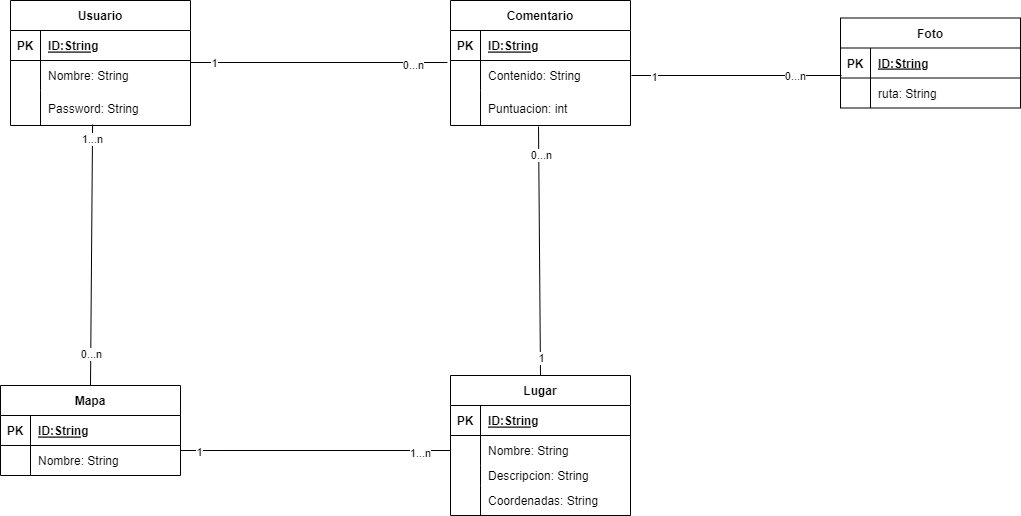

The diagram above was exported from draw.io. Its source (the exported page's mxGraphModel, read from the mxfile embedded in the PNG):
<mxGraphModel dx="2261" dy="1908" grid="1" gridSize="10" guides="1" tooltips="1" connect="1" arrows="1" fold="1" page="1" pageScale="1" pageWidth="827" pageHeight="1169" math="0" shadow="0">
  <root>
    <mxCell id="0" />
    <mxCell id="1" parent="0" />
    <mxCell id="lE4-OC-kXLV-tMBB_HM0-15" value="Lugar" style="shape=table;startSize=30;container=1;collapsible=1;childLayout=tableLayout;fixedRows=1;rowLines=0;fontStyle=1;align=center;resizeLast=1;" parent="1" vertex="1">
      <mxGeometry x="370" y="270" width="180" height="140" as="geometry" />
    </mxCell>
    <mxCell id="lE4-OC-kXLV-tMBB_HM0-16" value="" style="shape=tableRow;horizontal=0;startSize=0;swimlaneHead=0;swimlaneBody=0;fillColor=none;collapsible=0;dropTarget=0;points=[[0,0.5],[1,0.5]];portConstraint=eastwest;top=0;left=0;right=0;bottom=1;" parent="lE4-OC-kXLV-tMBB_HM0-15" vertex="1">
      <mxGeometry y="30" width="180" height="30" as="geometry" />
    </mxCell>
    <mxCell id="lE4-OC-kXLV-tMBB_HM0-17" value="PK" style="shape=partialRectangle;connectable=0;fillColor=none;top=0;left=0;bottom=0;right=0;fontStyle=1;overflow=hidden;" parent="lE4-OC-kXLV-tMBB_HM0-16" vertex="1">
      <mxGeometry width="30" height="30" as="geometry">
        <mxRectangle width="30" height="30" as="alternateBounds" />
      </mxGeometry>
    </mxCell>
    <mxCell id="lE4-OC-kXLV-tMBB_HM0-18" value="ID:String" style="shape=partialRectangle;connectable=0;fillColor=none;top=0;left=0;bottom=0;right=0;align=left;spacingLeft=6;fontStyle=5;overflow=hidden;" parent="lE4-OC-kXLV-tMBB_HM0-16" vertex="1">
      <mxGeometry x="30" width="150" height="30" as="geometry">
        <mxRectangle width="150" height="30" as="alternateBounds" />
      </mxGeometry>
    </mxCell>
    <mxCell id="lE4-OC-kXLV-tMBB_HM0-19" value="" style="shape=tableRow;horizontal=0;startSize=0;swimlaneHead=0;swimlaneBody=0;fillColor=none;collapsible=0;dropTarget=0;points=[[0,0.5],[1,0.5]];portConstraint=eastwest;top=0;left=0;right=0;bottom=0;" parent="lE4-OC-kXLV-tMBB_HM0-15" vertex="1">
      <mxGeometry y="60" width="180" height="30" as="geometry" />
    </mxCell>
    <mxCell id="lE4-OC-kXLV-tMBB_HM0-20" value="" style="shape=partialRectangle;connectable=0;fillColor=none;top=0;left=0;bottom=0;right=0;editable=1;overflow=hidden;" parent="lE4-OC-kXLV-tMBB_HM0-19" vertex="1">
      <mxGeometry width="30" height="30" as="geometry">
        <mxRectangle width="30" height="30" as="alternateBounds" />
      </mxGeometry>
    </mxCell>
    <mxCell id="lE4-OC-kXLV-tMBB_HM0-21" value="Nombre: String" style="shape=partialRectangle;connectable=0;fillColor=none;top=0;left=0;bottom=0;right=0;align=left;spacingLeft=6;overflow=hidden;" parent="lE4-OC-kXLV-tMBB_HM0-19" vertex="1">
      <mxGeometry x="30" width="150" height="30" as="geometry">
        <mxRectangle width="150" height="30" as="alternateBounds" />
      </mxGeometry>
    </mxCell>
    <mxCell id="lE4-OC-kXLV-tMBB_HM0-22" value="" style="shape=tableRow;horizontal=0;startSize=0;swimlaneHead=0;swimlaneBody=0;fillColor=none;collapsible=0;dropTarget=0;points=[[0,0.5],[1,0.5]];portConstraint=eastwest;top=0;left=0;right=0;bottom=0;" parent="lE4-OC-kXLV-tMBB_HM0-15" vertex="1">
      <mxGeometry y="90" width="180" height="20" as="geometry" />
    </mxCell>
    <mxCell id="lE4-OC-kXLV-tMBB_HM0-23" value="" style="shape=partialRectangle;connectable=0;fillColor=none;top=0;left=0;bottom=0;right=0;editable=1;overflow=hidden;" parent="lE4-OC-kXLV-tMBB_HM0-22" vertex="1">
      <mxGeometry width="30" height="20" as="geometry">
        <mxRectangle width="30" height="20" as="alternateBounds" />
      </mxGeometry>
    </mxCell>
    <mxCell id="lE4-OC-kXLV-tMBB_HM0-24" value="Descripcion: String" style="shape=partialRectangle;connectable=0;fillColor=none;top=0;left=0;bottom=0;right=0;align=left;spacingLeft=6;overflow=hidden;" parent="lE4-OC-kXLV-tMBB_HM0-22" vertex="1">
      <mxGeometry x="30" width="150" height="20" as="geometry">
        <mxRectangle width="150" height="20" as="alternateBounds" />
      </mxGeometry>
    </mxCell>
    <mxCell id="lE4-OC-kXLV-tMBB_HM0-25" value="" style="shape=tableRow;horizontal=0;startSize=0;swimlaneHead=0;swimlaneBody=0;fillColor=none;collapsible=0;dropTarget=0;points=[[0,0.5],[1,0.5]];portConstraint=eastwest;top=0;left=0;right=0;bottom=0;" parent="lE4-OC-kXLV-tMBB_HM0-15" vertex="1">
      <mxGeometry y="110" width="180" height="30" as="geometry" />
    </mxCell>
    <mxCell id="lE4-OC-kXLV-tMBB_HM0-26" value="" style="shape=partialRectangle;connectable=0;fillColor=none;top=0;left=0;bottom=0;right=0;editable=1;overflow=hidden;" parent="lE4-OC-kXLV-tMBB_HM0-25" vertex="1">
      <mxGeometry width="30" height="30" as="geometry">
        <mxRectangle width="30" height="30" as="alternateBounds" />
      </mxGeometry>
    </mxCell>
    <mxCell id="lE4-OC-kXLV-tMBB_HM0-27" value="Coordenadas: String" style="shape=partialRectangle;connectable=0;fillColor=none;top=0;left=0;bottom=0;right=0;align=left;spacingLeft=6;overflow=hidden;" parent="lE4-OC-kXLV-tMBB_HM0-25" vertex="1">
      <mxGeometry x="30" width="150" height="30" as="geometry">
        <mxRectangle width="150" height="30" as="alternateBounds" />
      </mxGeometry>
    </mxCell>
    <mxCell id="lE4-OC-kXLV-tMBB_HM0-28" value="" style="shape=tableRow;horizontal=0;startSize=0;swimlaneHead=0;swimlaneBody=0;fillColor=none;collapsible=0;dropTarget=0;points=[[0,0.5],[1,0.5]];portConstraint=eastwest;top=0;left=0;right=0;bottom=0;" parent="1" vertex="1">
      <mxGeometry x="370" y="20" width="180" height="30" as="geometry" />
    </mxCell>
    <mxCell id="lE4-OC-kXLV-tMBB_HM0-29" value="" style="shape=partialRectangle;connectable=0;fillColor=none;top=0;left=0;bottom=0;right=0;editable=1;overflow=hidden;" parent="lE4-OC-kXLV-tMBB_HM0-28" vertex="1">
      <mxGeometry width="30" height="30" as="geometry">
        <mxRectangle width="30" height="30" as="alternateBounds" />
      </mxGeometry>
    </mxCell>
    <mxCell id="lE4-OC-kXLV-tMBB_HM0-31" value="Mapa" style="shape=table;startSize=30;container=1;collapsible=1;childLayout=tableLayout;fixedRows=1;rowLines=0;fontStyle=1;align=center;resizeLast=1;" parent="1" vertex="1">
      <mxGeometry x="-80" y="280" width="180" height="90" as="geometry" />
    </mxCell>
    <mxCell id="lE4-OC-kXLV-tMBB_HM0-32" value="" style="shape=tableRow;horizontal=0;startSize=0;swimlaneHead=0;swimlaneBody=0;fillColor=none;collapsible=0;dropTarget=0;points=[[0,0.5],[1,0.5]];portConstraint=eastwest;top=0;left=0;right=0;bottom=1;" parent="lE4-OC-kXLV-tMBB_HM0-31" vertex="1">
      <mxGeometry y="30" width="180" height="30" as="geometry" />
    </mxCell>
    <mxCell id="lE4-OC-kXLV-tMBB_HM0-33" value="PK" style="shape=partialRectangle;connectable=0;fillColor=none;top=0;left=0;bottom=0;right=0;fontStyle=1;overflow=hidden;" parent="lE4-OC-kXLV-tMBB_HM0-32" vertex="1">
      <mxGeometry width="30" height="30" as="geometry">
        <mxRectangle width="30" height="30" as="alternateBounds" />
      </mxGeometry>
    </mxCell>
    <mxCell id="lE4-OC-kXLV-tMBB_HM0-34" value="ID:String" style="shape=partialRectangle;connectable=0;fillColor=none;top=0;left=0;bottom=0;right=0;align=left;spacingLeft=6;fontStyle=5;overflow=hidden;" parent="lE4-OC-kXLV-tMBB_HM0-32" vertex="1">
      <mxGeometry x="30" width="150" height="30" as="geometry">
        <mxRectangle width="150" height="30" as="alternateBounds" />
      </mxGeometry>
    </mxCell>
    <mxCell id="lE4-OC-kXLV-tMBB_HM0-35" value="" style="shape=tableRow;horizontal=0;startSize=0;swimlaneHead=0;swimlaneBody=0;fillColor=none;collapsible=0;dropTarget=0;points=[[0,0.5],[1,0.5]];portConstraint=eastwest;top=0;left=0;right=0;bottom=0;" parent="lE4-OC-kXLV-tMBB_HM0-31" vertex="1">
      <mxGeometry y="60" width="180" height="30" as="geometry" />
    </mxCell>
    <mxCell id="lE4-OC-kXLV-tMBB_HM0-36" value="" style="shape=partialRectangle;connectable=0;fillColor=none;top=0;left=0;bottom=0;right=0;editable=1;overflow=hidden;" parent="lE4-OC-kXLV-tMBB_HM0-35" vertex="1">
      <mxGeometry width="30" height="30" as="geometry">
        <mxRectangle width="30" height="30" as="alternateBounds" />
      </mxGeometry>
    </mxCell>
    <mxCell id="lE4-OC-kXLV-tMBB_HM0-37" value="Nombre: String" style="shape=partialRectangle;connectable=0;fillColor=none;top=0;left=0;bottom=0;right=0;align=left;spacingLeft=6;overflow=hidden;" parent="lE4-OC-kXLV-tMBB_HM0-35" vertex="1">
      <mxGeometry x="30" width="150" height="30" as="geometry">
        <mxRectangle width="150" height="30" as="alternateBounds" />
      </mxGeometry>
    </mxCell>
    <mxCell id="lE4-OC-kXLV-tMBB_HM0-44" value="" style="shape=tableRow;horizontal=0;startSize=0;swimlaneHead=0;swimlaneBody=0;fillColor=none;collapsible=0;dropTarget=0;points=[[0,0.5],[1,0.5]];portConstraint=eastwest;top=0;left=0;right=0;bottom=0;" parent="1" vertex="1">
      <mxGeometry x="630" y="230" width="180" height="30" as="geometry" />
    </mxCell>
    <mxCell id="lE4-OC-kXLV-tMBB_HM0-45" value="" style="shape=partialRectangle;connectable=0;fillColor=none;top=0;left=0;bottom=0;right=0;editable=1;overflow=hidden;" parent="lE4-OC-kXLV-tMBB_HM0-44" vertex="1">
      <mxGeometry width="30" height="30" as="geometry">
        <mxRectangle width="30" height="30" as="alternateBounds" />
      </mxGeometry>
    </mxCell>
    <mxCell id="lE4-OC-kXLV-tMBB_HM0-46" value="Usuario" style="shape=table;startSize=30;container=1;collapsible=1;childLayout=tableLayout;fixedRows=1;rowLines=0;fontStyle=1;align=center;resizeLast=1;" parent="1" vertex="1">
      <mxGeometry x="-70" y="-105" width="180" height="125" as="geometry" />
    </mxCell>
    <mxCell id="lE4-OC-kXLV-tMBB_HM0-47" value="" style="shape=tableRow;horizontal=0;startSize=0;swimlaneHead=0;swimlaneBody=0;fillColor=none;collapsible=0;dropTarget=0;points=[[0,0.5],[1,0.5]];portConstraint=eastwest;top=0;left=0;right=0;bottom=1;" parent="lE4-OC-kXLV-tMBB_HM0-46" vertex="1">
      <mxGeometry y="30" width="180" height="30" as="geometry" />
    </mxCell>
    <mxCell id="lE4-OC-kXLV-tMBB_HM0-48" value="PK" style="shape=partialRectangle;connectable=0;fillColor=none;top=0;left=0;bottom=0;right=0;fontStyle=1;overflow=hidden;" parent="lE4-OC-kXLV-tMBB_HM0-47" vertex="1">
      <mxGeometry width="30" height="30" as="geometry">
        <mxRectangle width="30" height="30" as="alternateBounds" />
      </mxGeometry>
    </mxCell>
    <mxCell id="lE4-OC-kXLV-tMBB_HM0-49" value="ID:String" style="shape=partialRectangle;connectable=0;fillColor=none;top=0;left=0;bottom=0;right=0;align=left;spacingLeft=6;fontStyle=5;overflow=hidden;" parent="lE4-OC-kXLV-tMBB_HM0-47" vertex="1">
      <mxGeometry x="30" width="150" height="30" as="geometry">
        <mxRectangle width="150" height="30" as="alternateBounds" />
      </mxGeometry>
    </mxCell>
    <mxCell id="lE4-OC-kXLV-tMBB_HM0-50" value="" style="shape=tableRow;horizontal=0;startSize=0;swimlaneHead=0;swimlaneBody=0;fillColor=none;collapsible=0;dropTarget=0;points=[[0,0.5],[1,0.5]];portConstraint=eastwest;top=0;left=0;right=0;bottom=0;" parent="lE4-OC-kXLV-tMBB_HM0-46" vertex="1">
      <mxGeometry y="60" width="180" height="30" as="geometry" />
    </mxCell>
    <mxCell id="lE4-OC-kXLV-tMBB_HM0-51" value="" style="shape=partialRectangle;connectable=0;fillColor=none;top=0;left=0;bottom=0;right=0;editable=1;overflow=hidden;" parent="lE4-OC-kXLV-tMBB_HM0-50" vertex="1">
      <mxGeometry width="30" height="30" as="geometry">
        <mxRectangle width="30" height="30" as="alternateBounds" />
      </mxGeometry>
    </mxCell>
    <mxCell id="lE4-OC-kXLV-tMBB_HM0-52" value="Nombre: String" style="shape=partialRectangle;connectable=0;fillColor=none;top=0;left=0;bottom=0;right=0;align=left;spacingLeft=6;overflow=hidden;" parent="lE4-OC-kXLV-tMBB_HM0-50" vertex="1">
      <mxGeometry x="30" width="150" height="30" as="geometry">
        <mxRectangle width="150" height="30" as="alternateBounds" />
      </mxGeometry>
    </mxCell>
    <mxCell id="lE4-OC-kXLV-tMBB_HM0-53" value="" style="shape=tableRow;horizontal=0;startSize=0;swimlaneHead=0;swimlaneBody=0;fillColor=none;collapsible=0;dropTarget=0;points=[[0,0.5],[1,0.5]];portConstraint=eastwest;top=0;left=0;right=0;bottom=0;" parent="lE4-OC-kXLV-tMBB_HM0-46" vertex="1">
      <mxGeometry y="90" width="180" height="35" as="geometry" />
    </mxCell>
    <mxCell id="lE4-OC-kXLV-tMBB_HM0-54" value="" style="shape=partialRectangle;connectable=0;fillColor=none;top=0;left=0;bottom=0;right=0;editable=1;overflow=hidden;" parent="lE4-OC-kXLV-tMBB_HM0-53" vertex="1">
      <mxGeometry width="30" height="35" as="geometry">
        <mxRectangle width="30" height="35" as="alternateBounds" />
      </mxGeometry>
    </mxCell>
    <mxCell id="lE4-OC-kXLV-tMBB_HM0-55" value="Password: String" style="shape=partialRectangle;connectable=0;fillColor=none;top=0;left=0;bottom=0;right=0;align=left;spacingLeft=6;overflow=hidden;" parent="lE4-OC-kXLV-tMBB_HM0-53" vertex="1">
      <mxGeometry x="30" width="150" height="35" as="geometry">
        <mxRectangle width="150" height="35" as="alternateBounds" />
      </mxGeometry>
    </mxCell>
    <mxCell id="lE4-OC-kXLV-tMBB_HM0-59" value="Comentario" style="shape=table;startSize=30;container=1;collapsible=1;childLayout=tableLayout;fixedRows=1;rowLines=0;fontStyle=1;align=center;resizeLast=1;" parent="1" vertex="1">
      <mxGeometry x="370" y="-105" width="180" height="125" as="geometry" />
    </mxCell>
    <mxCell id="lE4-OC-kXLV-tMBB_HM0-60" value="" style="shape=tableRow;horizontal=0;startSize=0;swimlaneHead=0;swimlaneBody=0;fillColor=none;collapsible=0;dropTarget=0;points=[[0,0.5],[1,0.5]];portConstraint=eastwest;top=0;left=0;right=0;bottom=1;" parent="lE4-OC-kXLV-tMBB_HM0-59" vertex="1">
      <mxGeometry y="30" width="180" height="30" as="geometry" />
    </mxCell>
    <mxCell id="lE4-OC-kXLV-tMBB_HM0-61" value="PK" style="shape=partialRectangle;connectable=0;fillColor=none;top=0;left=0;bottom=0;right=0;fontStyle=1;overflow=hidden;" parent="lE4-OC-kXLV-tMBB_HM0-60" vertex="1">
      <mxGeometry width="30" height="30" as="geometry">
        <mxRectangle width="30" height="30" as="alternateBounds" />
      </mxGeometry>
    </mxCell>
    <mxCell id="lE4-OC-kXLV-tMBB_HM0-62" value="ID:String" style="shape=partialRectangle;connectable=0;fillColor=none;top=0;left=0;bottom=0;right=0;align=left;spacingLeft=6;fontStyle=5;overflow=hidden;" parent="lE4-OC-kXLV-tMBB_HM0-60" vertex="1">
      <mxGeometry x="30" width="150" height="30" as="geometry">
        <mxRectangle width="150" height="30" as="alternateBounds" />
      </mxGeometry>
    </mxCell>
    <mxCell id="lE4-OC-kXLV-tMBB_HM0-63" value="" style="shape=tableRow;horizontal=0;startSize=0;swimlaneHead=0;swimlaneBody=0;fillColor=none;collapsible=0;dropTarget=0;points=[[0,0.5],[1,0.5]];portConstraint=eastwest;top=0;left=0;right=0;bottom=0;" parent="lE4-OC-kXLV-tMBB_HM0-59" vertex="1">
      <mxGeometry y="60" width="180" height="30" as="geometry" />
    </mxCell>
    <mxCell id="lE4-OC-kXLV-tMBB_HM0-64" value="" style="shape=partialRectangle;connectable=0;fillColor=none;top=0;left=0;bottom=0;right=0;editable=1;overflow=hidden;" parent="lE4-OC-kXLV-tMBB_HM0-63" vertex="1">
      <mxGeometry width="30" height="30" as="geometry">
        <mxRectangle width="30" height="30" as="alternateBounds" />
      </mxGeometry>
    </mxCell>
    <mxCell id="lE4-OC-kXLV-tMBB_HM0-65" value="Contenido: String" style="shape=partialRectangle;connectable=0;fillColor=none;top=0;left=0;bottom=0;right=0;align=left;spacingLeft=6;overflow=hidden;" parent="lE4-OC-kXLV-tMBB_HM0-63" vertex="1">
      <mxGeometry x="30" width="150" height="30" as="geometry">
        <mxRectangle width="150" height="30" as="alternateBounds" />
      </mxGeometry>
    </mxCell>
    <mxCell id="lE4-OC-kXLV-tMBB_HM0-66" value="" style="shape=tableRow;horizontal=0;startSize=0;swimlaneHead=0;swimlaneBody=0;fillColor=none;collapsible=0;dropTarget=0;points=[[0,0.5],[1,0.5]];portConstraint=eastwest;top=0;left=0;right=0;bottom=0;" parent="lE4-OC-kXLV-tMBB_HM0-59" vertex="1">
      <mxGeometry y="90" width="180" height="35" as="geometry" />
    </mxCell>
    <mxCell id="lE4-OC-kXLV-tMBB_HM0-67" value="" style="shape=partialRectangle;connectable=0;fillColor=none;top=0;left=0;bottom=0;right=0;editable=1;overflow=hidden;" parent="lE4-OC-kXLV-tMBB_HM0-66" vertex="1">
      <mxGeometry width="30" height="35" as="geometry">
        <mxRectangle width="30" height="35" as="alternateBounds" />
      </mxGeometry>
    </mxCell>
    <mxCell id="lE4-OC-kXLV-tMBB_HM0-68" value="Puntuacion: int" style="shape=partialRectangle;connectable=0;fillColor=none;top=0;left=0;bottom=0;right=0;align=left;spacingLeft=6;overflow=hidden;" parent="lE4-OC-kXLV-tMBB_HM0-66" vertex="1">
      <mxGeometry x="30" width="150" height="35" as="geometry">
        <mxRectangle width="150" height="35" as="alternateBounds" />
      </mxGeometry>
    </mxCell>
    <mxCell id="lE4-OC-kXLV-tMBB_HM0-69" value="Foto" style="shape=table;startSize=30;container=1;collapsible=1;childLayout=tableLayout;fixedRows=1;rowLines=0;fontStyle=1;align=center;resizeLast=1;" parent="1" vertex="1">
      <mxGeometry x="760" y="-87.5" width="180" height="90" as="geometry" />
    </mxCell>
    <mxCell id="lE4-OC-kXLV-tMBB_HM0-70" value="" style="shape=tableRow;horizontal=0;startSize=0;swimlaneHead=0;swimlaneBody=0;fillColor=none;collapsible=0;dropTarget=0;points=[[0,0.5],[1,0.5]];portConstraint=eastwest;top=0;left=0;right=0;bottom=1;" parent="lE4-OC-kXLV-tMBB_HM0-69" vertex="1">
      <mxGeometry y="30" width="180" height="30" as="geometry" />
    </mxCell>
    <mxCell id="lE4-OC-kXLV-tMBB_HM0-71" value="PK" style="shape=partialRectangle;connectable=0;fillColor=none;top=0;left=0;bottom=0;right=0;fontStyle=1;overflow=hidden;" parent="lE4-OC-kXLV-tMBB_HM0-70" vertex="1">
      <mxGeometry width="30" height="30" as="geometry">
        <mxRectangle width="30" height="30" as="alternateBounds" />
      </mxGeometry>
    </mxCell>
    <mxCell id="lE4-OC-kXLV-tMBB_HM0-72" value="ID:String" style="shape=partialRectangle;connectable=0;fillColor=none;top=0;left=0;bottom=0;right=0;align=left;spacingLeft=6;fontStyle=5;overflow=hidden;" parent="lE4-OC-kXLV-tMBB_HM0-70" vertex="1">
      <mxGeometry x="30" width="150" height="30" as="geometry">
        <mxRectangle width="150" height="30" as="alternateBounds" />
      </mxGeometry>
    </mxCell>
    <mxCell id="lE4-OC-kXLV-tMBB_HM0-73" value="" style="shape=tableRow;horizontal=0;startSize=0;swimlaneHead=0;swimlaneBody=0;fillColor=none;collapsible=0;dropTarget=0;points=[[0,0.5],[1,0.5]];portConstraint=eastwest;top=0;left=0;right=0;bottom=0;" parent="lE4-OC-kXLV-tMBB_HM0-69" vertex="1">
      <mxGeometry y="60" width="180" height="30" as="geometry" />
    </mxCell>
    <mxCell id="lE4-OC-kXLV-tMBB_HM0-74" value="" style="shape=partialRectangle;connectable=0;fillColor=none;top=0;left=0;bottom=0;right=0;editable=1;overflow=hidden;" parent="lE4-OC-kXLV-tMBB_HM0-73" vertex="1">
      <mxGeometry width="30" height="30" as="geometry">
        <mxRectangle width="30" height="30" as="alternateBounds" />
      </mxGeometry>
    </mxCell>
    <mxCell id="lE4-OC-kXLV-tMBB_HM0-75" value="ruta: String" style="shape=partialRectangle;connectable=0;fillColor=none;top=0;left=0;bottom=0;right=0;align=left;spacingLeft=6;overflow=hidden;" parent="lE4-OC-kXLV-tMBB_HM0-73" vertex="1">
      <mxGeometry x="30" width="150" height="30" as="geometry">
        <mxRectangle width="150" height="30" as="alternateBounds" />
      </mxGeometry>
    </mxCell>
    <mxCell id="lE4-OC-kXLV-tMBB_HM0-85" value="" style="endArrow=none;html=1;rounded=0;entryX=0;entryY=0.917;entryDx=0;entryDy=0;entryPerimeter=0;exitX=1;exitY=0.5;exitDx=0;exitDy=0;" parent="1" edge="1">
      <mxGeometry relative="1" as="geometry">
        <mxPoint x="551" y="-30" as="sourcePoint" />
        <mxPoint x="761" y="-29.99000000000001" as="targetPoint" />
      </mxGeometry>
    </mxCell>
    <mxCell id="lE4-OC-kXLV-tMBB_HM0-86" value="" style="resizable=0;html=1;align=left;verticalAlign=bottom;" parent="lE4-OC-kXLV-tMBB_HM0-85" connectable="0" vertex="1">
      <mxGeometry x="-1" relative="1" as="geometry" />
    </mxCell>
    <mxCell id="lE4-OC-kXLV-tMBB_HM0-88" value="1" style="edgeLabel;html=1;align=center;verticalAlign=middle;resizable=0;points=[];" parent="lE4-OC-kXLV-tMBB_HM0-85" vertex="1" connectable="0">
      <mxGeometry x="-0.781" y="-1" relative="1" as="geometry">
        <mxPoint as="offset" />
      </mxGeometry>
    </mxCell>
    <mxCell id="lE4-OC-kXLV-tMBB_HM0-89" value="0...n" style="edgeLabel;html=1;align=center;verticalAlign=middle;resizable=0;points=[];" parent="lE4-OC-kXLV-tMBB_HM0-85" vertex="1" connectable="0">
      <mxGeometry x="0.8" relative="1" as="geometry">
        <mxPoint x="-25" as="offset" />
      </mxGeometry>
    </mxCell>
    <mxCell id="lE4-OC-kXLV-tMBB_HM0-90" value="" style="endArrow=none;html=1;rounded=0;exitX=0.489;exitY=1.029;exitDx=0;exitDy=0;exitPerimeter=0;entryX=0.5;entryY=0;entryDx=0;entryDy=0;" parent="1" source="lE4-OC-kXLV-tMBB_HM0-66" target="lE4-OC-kXLV-tMBB_HM0-15" edge="1">
      <mxGeometry relative="1" as="geometry">
        <mxPoint x="430" y="140" as="sourcePoint" />
        <mxPoint x="590" y="140" as="targetPoint" />
      </mxGeometry>
    </mxCell>
    <mxCell id="lE4-OC-kXLV-tMBB_HM0-93" value="0...n" style="edgeLabel;html=1;align=center;verticalAlign=middle;resizable=0;points=[];" parent="lE4-OC-kXLV-tMBB_HM0-90" vertex="1" connectable="0">
      <mxGeometry x="-0.7671" y="2" relative="1" as="geometry">
        <mxPoint as="offset" />
      </mxGeometry>
    </mxCell>
    <mxCell id="lE4-OC-kXLV-tMBB_HM0-94" value="1" style="edgeLabel;html=1;align=center;verticalAlign=middle;resizable=0;points=[];" parent="lE4-OC-kXLV-tMBB_HM0-90" vertex="1" connectable="0">
      <mxGeometry x="0.8635" y="1" relative="1" as="geometry">
        <mxPoint as="offset" />
      </mxGeometry>
    </mxCell>
    <mxCell id="lE4-OC-kXLV-tMBB_HM0-95" value="" style="endArrow=none;html=1;rounded=0;exitX=0;exitY=0.5;exitDx=0;exitDy=0;entryX=1;entryY=0.167;entryDx=0;entryDy=0;entryPerimeter=0;" parent="1" source="lE4-OC-kXLV-tMBB_HM0-19" target="lE4-OC-kXLV-tMBB_HM0-35" edge="1">
      <mxGeometry relative="1" as="geometry">
        <mxPoint x="170" y="120.5" as="sourcePoint" />
        <mxPoint x="172" y="369.5" as="targetPoint" />
      </mxGeometry>
    </mxCell>
    <mxCell id="lE4-OC-kXLV-tMBB_HM0-96" value="1...n" style="edgeLabel;html=1;align=center;verticalAlign=middle;resizable=0;points=[];" parent="lE4-OC-kXLV-tMBB_HM0-95" vertex="1" connectable="0">
      <mxGeometry x="-0.7671" y="2" relative="1" as="geometry">
        <mxPoint as="offset" />
      </mxGeometry>
    </mxCell>
    <mxCell id="lE4-OC-kXLV-tMBB_HM0-97" value="1" style="edgeLabel;html=1;align=center;verticalAlign=middle;resizable=0;points=[];" parent="lE4-OC-kXLV-tMBB_HM0-95" vertex="1" connectable="0">
      <mxGeometry x="0.8635" y="1" relative="1" as="geometry">
        <mxPoint as="offset" />
      </mxGeometry>
    </mxCell>
    <mxCell id="lE4-OC-kXLV-tMBB_HM0-98" value="" style="endArrow=none;html=1;rounded=0;exitX=0.456;exitY=0.971;exitDx=0;exitDy=0;exitPerimeter=0;entryX=0.5;entryY=0;entryDx=0;entryDy=0;" parent="1" source="lE4-OC-kXLV-tMBB_HM0-53" target="lE4-OC-kXLV-tMBB_HM0-31" edge="1">
      <mxGeometry relative="1" as="geometry">
        <mxPoint x="-40" y="140" as="sourcePoint" />
        <mxPoint x="120" y="140" as="targetPoint" />
      </mxGeometry>
    </mxCell>
    <mxCell id="lE4-OC-kXLV-tMBB_HM0-99" value="" style="resizable=0;html=1;align=left;verticalAlign=bottom;" parent="lE4-OC-kXLV-tMBB_HM0-98" connectable="0" vertex="1">
      <mxGeometry x="-1" relative="1" as="geometry" />
    </mxCell>
    <mxCell id="lE4-OC-kXLV-tMBB_HM0-109" value="0...n&lt;br&gt;" style="edgeLabel;html=1;align=center;verticalAlign=middle;resizable=0;points=[];" parent="lE4-OC-kXLV-tMBB_HM0-98" vertex="1" connectable="0">
      <mxGeometry x="0.7625" relative="1" as="geometry">
        <mxPoint as="offset" />
      </mxGeometry>
    </mxCell>
    <mxCell id="lE4-OC-kXLV-tMBB_HM0-115" value="1...n" style="edgeLabel;html=1;align=center;verticalAlign=middle;resizable=0;points=[];" parent="lE4-OC-kXLV-tMBB_HM0-98" vertex="1" connectable="0">
      <mxGeometry x="-0.885" relative="1" as="geometry">
        <mxPoint as="offset" />
      </mxGeometry>
    </mxCell>
    <mxCell id="lE4-OC-kXLV-tMBB_HM0-110" value="" style="endArrow=none;html=1;rounded=0;entryX=-0.017;entryY=0.067;entryDx=0;entryDy=0;entryPerimeter=0;" parent="1" target="lE4-OC-kXLV-tMBB_HM0-63" edge="1">
      <mxGeometry relative="1" as="geometry">
        <mxPoint x="110" y="-43" as="sourcePoint" />
        <mxPoint x="310" y="-40" as="targetPoint" />
      </mxGeometry>
    </mxCell>
    <mxCell id="lE4-OC-kXLV-tMBB_HM0-111" value="" style="resizable=0;html=1;align=left;verticalAlign=bottom;" parent="lE4-OC-kXLV-tMBB_HM0-110" connectable="0" vertex="1">
      <mxGeometry x="-1" relative="1" as="geometry" />
    </mxCell>
    <mxCell id="lE4-OC-kXLV-tMBB_HM0-112" value="" style="resizable=0;html=1;align=right;verticalAlign=bottom;" parent="lE4-OC-kXLV-tMBB_HM0-110" connectable="0" vertex="1">
      <mxGeometry x="1" relative="1" as="geometry" />
    </mxCell>
    <mxCell id="lE4-OC-kXLV-tMBB_HM0-113" value="1" style="edgeLabel;html=1;align=center;verticalAlign=middle;resizable=0;points=[];" parent="lE4-OC-kXLV-tMBB_HM0-110" vertex="1" connectable="0">
      <mxGeometry x="-0.8132" relative="1" as="geometry">
        <mxPoint as="offset" />
      </mxGeometry>
    </mxCell>
    <mxCell id="lE4-OC-kXLV-tMBB_HM0-114" value="0...n" style="edgeLabel;html=1;align=center;verticalAlign=middle;resizable=0;points=[];" parent="lE4-OC-kXLV-tMBB_HM0-110" vertex="1" connectable="0">
      <mxGeometry x="0.7358" y="-2" relative="1" as="geometry">
        <mxPoint as="offset" />
      </mxGeometry>
    </mxCell>
  </root>
</mxGraphModel>